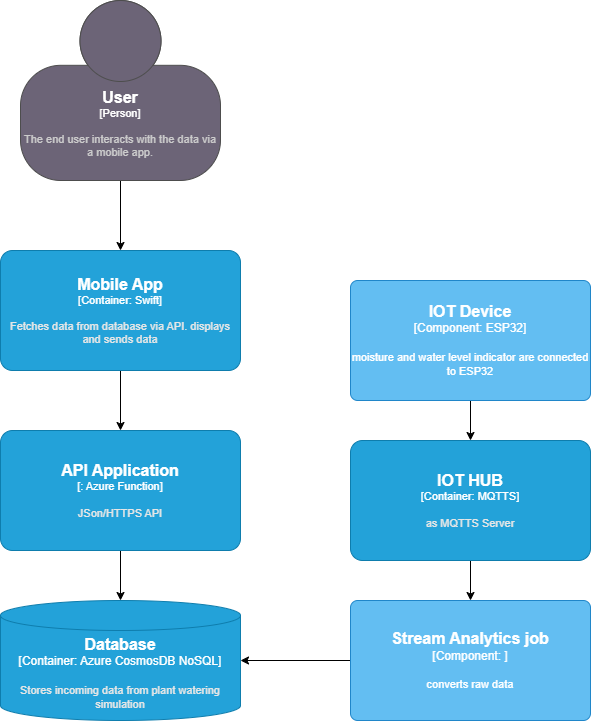

The diagram above was exported from draw.io. Its source (the exported page's mxGraphModel, read from the mxfile embedded in the PNG):
<mxGraphModel dx="1000" dy="-506" grid="1" gridSize="10" guides="1" tooltips="1" connect="1" arrows="1" fold="1" page="1" pageScale="1" pageWidth="850" pageHeight="1100" math="0" shadow="0">
  <root>
    <mxCell id="0" />
    <mxCell id="1" parent="0" />
    <object placeholders="1" c4Name="Database" c4Type="Container" c4Technology="Azure CosmosDB NoSQL" c4Description="Stores incoming data from plant watering simulation" label="&lt;font style=&quot;font-size: 16px&quot;&gt;&lt;b&gt;%c4Name%&lt;/b&gt;&lt;/font&gt;&lt;div&gt;[%c4Type%:&amp;nbsp;%c4Technology%]&lt;/div&gt;&lt;br&gt;&lt;div&gt;&lt;font style=&quot;font-size: 11px&quot;&gt;&lt;font color=&quot;#E6E6E6&quot;&gt;%c4Description%&lt;/font&gt;&lt;/div&gt;" id="vg1oFRmQXOdhsJqvelLU-11">
      <mxCell style="shape=cylinder3;size=15;whiteSpace=wrap;html=1;boundedLbl=1;rounded=0;labelBackgroundColor=none;fillColor=#23A2D9;fontSize=12;fontColor=#ffffff;align=center;strokeColor=#0E7DAD;metaEdit=1;points=[[0.5,0,0],[1,0.25,0],[1,0.5,0],[1,0.75,0],[0.5,1,0],[0,0.75,0],[0,0.5,0],[0,0.25,0]];resizable=0;" vertex="1" parent="1">
        <mxGeometry x="180" y="1890" width="240" height="120" as="geometry" />
      </mxCell>
    </object>
    <mxCell id="vg1oFRmQXOdhsJqvelLU-12" style="edgeStyle=orthogonalEdgeStyle;rounded=0;orthogonalLoop=1;jettySize=auto;html=1;exitX=0.5;exitY=1;exitDx=0;exitDy=0;exitPerimeter=0;" edge="1" parent="1" source="vg1oFRmQXOdhsJqvelLU-13" target="vg1oFRmQXOdhsJqvelLU-11">
      <mxGeometry relative="1" as="geometry" />
    </mxCell>
    <object placeholders="1" c4Name="API Application" c4Type="" c4Technology="Azure Function" c4Description="JSon/HTTPS API" label="&lt;font style=&quot;font-size: 16px&quot;&gt;&lt;b&gt;%c4Name%&lt;/b&gt;&lt;/font&gt;&lt;div&gt;[%c4Type%: %c4Technology%]&lt;/div&gt;&lt;br&gt;&lt;div&gt;&lt;font style=&quot;font-size: 11px&quot;&gt;&lt;font color=&quot;#E6E6E6&quot;&gt;%c4Description%&lt;/font&gt;&lt;/div&gt;" id="vg1oFRmQXOdhsJqvelLU-13">
      <mxCell style="rounded=1;whiteSpace=wrap;html=1;fontSize=11;labelBackgroundColor=none;fillColor=#23A2D9;fontColor=#ffffff;align=center;arcSize=10;strokeColor=#0E7DAD;metaEdit=1;resizable=0;points=[[0.25,0,0],[0.5,0,0],[0.75,0,0],[1,0.25,0],[1,0.5,0],[1,0.75,0],[0.75,1,0],[0.5,1,0],[0.25,1,0],[0,0.75,0],[0,0.5,0],[0,0.25,0]];" vertex="1" parent="1">
        <mxGeometry x="180" y="1720" width="240" height="120" as="geometry" />
      </mxCell>
    </object>
    <mxCell id="vg1oFRmQXOdhsJqvelLU-14" style="edgeStyle=orthogonalEdgeStyle;rounded=0;orthogonalLoop=1;jettySize=auto;html=1;" edge="1" parent="1" source="vg1oFRmQXOdhsJqvelLU-15" target="vg1oFRmQXOdhsJqvelLU-13">
      <mxGeometry relative="1" as="geometry" />
    </mxCell>
    <object placeholders="1" c4Name="Mobile App" c4Type="Container" c4Technology="Swift" c4Description="Fetches data from database via API. displays and sends data" label="&lt;font style=&quot;font-size: 16px&quot;&gt;&lt;b&gt;%c4Name%&lt;/b&gt;&lt;/font&gt;&lt;div&gt;[%c4Type%: %c4Technology%]&lt;/div&gt;&lt;br&gt;&lt;div&gt;&lt;font style=&quot;font-size: 11px&quot;&gt;&lt;font color=&quot;#E6E6E6&quot;&gt;%c4Description%&lt;/font&gt;&lt;/div&gt;" id="vg1oFRmQXOdhsJqvelLU-15">
      <mxCell style="rounded=1;whiteSpace=wrap;html=1;fontSize=11;labelBackgroundColor=none;fillColor=#23A2D9;fontColor=#ffffff;align=center;arcSize=10;strokeColor=#0E7DAD;metaEdit=1;resizable=0;points=[[0.25,0,0],[0.5,0,0],[0.75,0,0],[1,0.25,0],[1,0.5,0],[1,0.75,0],[0.75,1,0],[0.5,1,0],[0.25,1,0],[0,0.75,0],[0,0.5,0],[0,0.25,0]];" vertex="1" parent="1">
        <mxGeometry x="180" y="1540" width="240" height="120" as="geometry" />
      </mxCell>
    </object>
    <mxCell id="vg1oFRmQXOdhsJqvelLU-16" style="edgeStyle=orthogonalEdgeStyle;rounded=0;orthogonalLoop=1;jettySize=auto;html=1;" edge="1" parent="1" source="vg1oFRmQXOdhsJqvelLU-17" target="vg1oFRmQXOdhsJqvelLU-15">
      <mxGeometry relative="1" as="geometry" />
    </mxCell>
    <object placeholders="1" c4Name="User" c4Type="Person" c4Description="The end user interacts with the data via a mobile app." label="&lt;font style=&quot;font-size: 16px&quot;&gt;&lt;b&gt;%c4Name%&lt;/b&gt;&lt;/font&gt;&lt;div&gt;[%c4Type%]&lt;/div&gt;&lt;br&gt;&lt;div&gt;&lt;font style=&quot;font-size: 11px&quot;&gt;&lt;font color=&quot;#cccccc&quot;&gt;%c4Description%&lt;/font&gt;&lt;/div&gt;" id="vg1oFRmQXOdhsJqvelLU-17">
      <mxCell style="html=1;fontSize=11;dashed=0;whiteSpace=wrap;fillColor=#6C6477;strokeColor=#4D4D4D;fontColor=#ffffff;shape=mxgraph.c4.person2;align=center;metaEdit=1;points=[[0.5,0,0],[1,0.5,0],[1,0.75,0],[0.75,1,0],[0.5,1,0],[0.25,1,0],[0,0.75,0],[0,0.5,0]];resizable=0;" vertex="1" parent="1">
        <mxGeometry x="200" y="1290" width="200" height="180" as="geometry" />
      </mxCell>
    </object>
    <mxCell id="vg1oFRmQXOdhsJqvelLU-18" style="edgeStyle=orthogonalEdgeStyle;rounded=0;orthogonalLoop=1;jettySize=auto;html=1;" edge="1" parent="1" source="vg1oFRmQXOdhsJqvelLU-19" target="vg1oFRmQXOdhsJqvelLU-21">
      <mxGeometry relative="1" as="geometry" />
    </mxCell>
    <object placeholders="1" c4Name="IOT Device" c4Type="Component" c4Technology="ESP32" c4Description="moisture and water level indicator are connected to ESP32" label="&lt;font style=&quot;font-size: 16px&quot;&gt;&lt;b&gt;%c4Name%&lt;/b&gt;&lt;/font&gt;&lt;div&gt;[%c4Type%: %c4Technology%]&lt;/div&gt;&lt;br&gt;&lt;div&gt;&lt;font style=&quot;font-size: 11px&quot;&gt;%c4Description%&lt;/font&gt;&lt;/div&gt;" id="vg1oFRmQXOdhsJqvelLU-19">
      <mxCell style="rounded=1;whiteSpace=wrap;html=1;labelBackgroundColor=none;fillColor=#63BEF2;fontColor=#ffffff;align=center;arcSize=6;strokeColor=#2086C9;metaEdit=1;resizable=0;points=[[0.25,0,0],[0.5,0,0],[0.75,0,0],[1,0.25,0],[1,0.5,0],[1,0.75,0],[0.75,1,0],[0.5,1,0],[0.25,1,0],[0,0.75,0],[0,0.5,0],[0,0.25,0]];" vertex="1" parent="1">
        <mxGeometry x="530" y="1570" width="240" height="120" as="geometry" />
      </mxCell>
    </object>
    <mxCell id="vg1oFRmQXOdhsJqvelLU-20" style="edgeStyle=orthogonalEdgeStyle;rounded=0;orthogonalLoop=1;jettySize=auto;html=1;" edge="1" parent="1" source="vg1oFRmQXOdhsJqvelLU-21" target="vg1oFRmQXOdhsJqvelLU-23">
      <mxGeometry relative="1" as="geometry" />
    </mxCell>
    <object placeholders="1" c4Name="IOT HUB" c4Type="Container" c4Technology="MQTTS" c4Description="as MQTTS Server" label="&lt;font style=&quot;font-size: 16px&quot;&gt;&lt;b&gt;%c4Name%&lt;/b&gt;&lt;/font&gt;&lt;div&gt;[%c4Type%: %c4Technology%]&lt;/div&gt;&lt;br&gt;&lt;div&gt;&lt;font style=&quot;font-size: 11px&quot;&gt;&lt;font color=&quot;#E6E6E6&quot;&gt;%c4Description%&lt;/font&gt;&lt;/div&gt;" id="vg1oFRmQXOdhsJqvelLU-21">
      <mxCell style="rounded=1;whiteSpace=wrap;html=1;fontSize=11;labelBackgroundColor=none;fillColor=#23A2D9;fontColor=#ffffff;align=center;arcSize=10;strokeColor=#0E7DAD;metaEdit=1;resizable=0;points=[[0.25,0,0],[0.5,0,0],[0.75,0,0],[1,0.25,0],[1,0.5,0],[1,0.75,0],[0.75,1,0],[0.5,1,0],[0.25,1,0],[0,0.75,0],[0,0.5,0],[0,0.25,0]];" vertex="1" parent="1">
        <mxGeometry x="530" y="1730" width="240" height="120" as="geometry" />
      </mxCell>
    </object>
    <mxCell id="vg1oFRmQXOdhsJqvelLU-22" style="edgeStyle=orthogonalEdgeStyle;rounded=0;orthogonalLoop=1;jettySize=auto;html=1;" edge="1" parent="1" source="vg1oFRmQXOdhsJqvelLU-23" target="vg1oFRmQXOdhsJqvelLU-11">
      <mxGeometry relative="1" as="geometry" />
    </mxCell>
    <object placeholders="1" c4Name="Stream Analytics job" c4Type="Component" c4Technology="" c4Description="converts raw data" label="&lt;font style=&quot;font-size: 16px&quot;&gt;&lt;b&gt;%c4Name%&lt;/b&gt;&lt;/font&gt;&lt;div&gt;[%c4Type%: %c4Technology%]&lt;/div&gt;&lt;br&gt;&lt;div&gt;&lt;font style=&quot;font-size: 11px&quot;&gt;%c4Description%&lt;/font&gt;&lt;/div&gt;" id="vg1oFRmQXOdhsJqvelLU-23">
      <mxCell style="rounded=1;whiteSpace=wrap;html=1;labelBackgroundColor=none;fillColor=#63BEF2;fontColor=#ffffff;align=center;arcSize=6;strokeColor=#2086C9;metaEdit=1;resizable=0;points=[[0.25,0,0],[0.5,0,0],[0.75,0,0],[1,0.25,0],[1,0.5,0],[1,0.75,0],[0.75,1,0],[0.5,1,0],[0.25,1,0],[0,0.75,0],[0,0.5,0],[0,0.25,0]];" vertex="1" parent="1">
        <mxGeometry x="530" y="1890" width="240" height="120" as="geometry" />
      </mxCell>
    </object>
  </root>
</mxGraphModel>